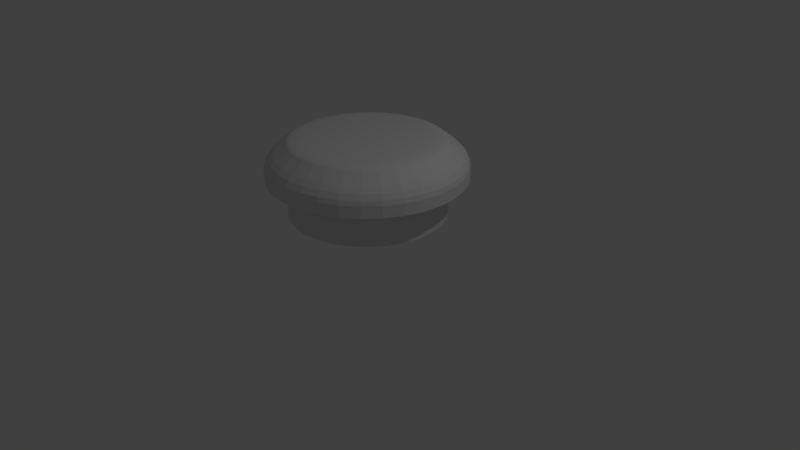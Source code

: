 # Source: bugbuttonswitch.blend  (saved by Blender 2.79.0; exported with 4.5.12 LTS)
import bpy
from mathutils import Matrix  # noqa: F401  (used for matrix-valued properties, if any)

bpy.ops.wm.read_factory_settings(use_empty=True)
scene = bpy.context.scene
scene.name = 'Scene'

# ---- collections
col_collection_1 = bpy.data.collections.new('Collection 1'); scene.collection.children.link(col_collection_1)

# ---- world
world_world = bpy.data.worlds.new('World'); scene.world = world_world
world_world.color = (0.05088, 0.05088, 0.05088)
world_world.use_sun_shadow = False
world_world.sun_shadow_jitter_overblur = 0.0
world_world.cycles.sampling_method = 'MANUAL'

# ---- cameras
cam_camera = bpy.data.cameras.new('Camera')
cam_camera.clip_end = 100.0
cam_camera.lens = 35.0
cam_camera.sensor_width = 32.0
cam_camera.sensor_height = 18.0
cam_camera.ortho_scale = 7.314
cam_camera.dof.focus_distance = 0.0
cam_camera.dof.aperture_fstop = 128.0

# ---- lights
light_lamp = bpy.data.lights.new('Lamp', 'POINT')
light_lamp.transmission_factor = 0.0
light_lamp.cutoff_distance = 30.0
light_lamp.energy = 100.0
light_lamp.shadow_buffer_clip_start = 1.001
light_lamp.shadow_soft_size = 0.1
light_lamp.shadow_maximum_resolution = 0.006
light_lamp.use_absolute_resolution = True

# ---- meshes
me_cylinder = bpy.data.meshes.new('Cylinder')
me_cylinder.from_pydata([(0.0, 1.0, -1.0), (0.0, 1.0, 1.0), (0.1951, 0.9808, -1.0), (0.1951, 0.9808, 1.0), (0.3827, 0.9239, -1.0), (0.3827, 0.9239, 1.0), (0.5556, 0.8315, -1.0), (0.5556, 0.8315, 1.0), (0.7071, 0.7071, -1.0), (0.7071, 0.7071, 1.0), (0.8315, 0.5556, -1.0), (0.8315, 0.5556, 1.0), (0.9239, 0.3827, -1.0), (0.9239, 0.3827, 1.0), (0.9808, 0.1951, -1.0), (0.9808, 0.1951, 1.0), (1.0, 7.55e-08, -1.0), (1.0, 7.55e-08, 1.0), (0.9808, -0.1951, -1.0), (0.9808, -0.1951, 1.0), (0.9239, -0.3827, -1.0), (0.9239, -0.3827, 1.0), (0.8315, -0.5556, -1.0), (0.8315, -0.5556, 1.0), (0.7071, -0.7071, -1.0), (0.7071, -0.7071, 1.0), (0.5556, -0.8315, -1.0), (0.5556, -0.8315, 1.0), (0.3827, -0.9239, -1.0), (0.3827, -0.9239, 1.0), (0.1951, -0.9808, -1.0), (0.1951, -0.9808, 1.0), (-3.258e-07, -1.0, -1.0), (-3.258e-07, -1.0, 1.0), (-0.1951, -0.9808, -1.0), (-0.1951, -0.9808, 1.0), (-0.3827, -0.9239, -1.0), (-0.3827, -0.9239, 1.0), (-0.5556, -0.8315, -1.0), (-0.5556, -0.8315, 1.0), (-0.7071, -0.7071, -1.0), (-0.7071, -0.7071, 1.0), (-0.8315, -0.5556, -1.0), (-0.8315, -0.5556, 1.0), (-0.9239, -0.3827, -1.0), (-0.9239, -0.3827, 1.0), (-0.9808, -0.1951, -1.0), (-0.9808, -0.1951, 1.0), (-1.0, 9.656e-07, -1.0), (-1.0, 9.656e-07, 1.0), (-0.9808, 0.1951, -1.0), (-0.9808, 0.1951, 1.0), (-0.9239, 0.3827, -1.0), (-0.9239, 0.3827, 1.0), (-0.8315, 0.5556, -1.0), (-0.8315, 0.5556, 1.0), (-0.7071, 0.7071, -1.0), (-0.7071, 0.7071, 1.0), (-0.5556, 0.8315, -1.0), (-0.5556, 0.8315, 1.0), (-0.3827, 0.9239, -1.0), (-0.3827, 0.9239, 1.0), (-0.1951, 0.9808, -1.0), (-0.1951, 0.9808, 1.0), (-3.075e-08, 1.259, 1.0), (0.2456, 1.235, 1.0), (0.4818, 1.163, 1.0), (0.6995, 1.047, 1.0), (0.8902, 0.8902, 1.0), (1.047, 0.6995, 1.0), (1.163, 0.4818, 1.0), (1.235, 0.2456, 1.0), (1.259, 2.124e-08, 1.0), (1.235, -0.2456, 1.0), (1.163, -0.4818, 1.0), (1.047, -0.6995, 1.0), (0.8902, -0.8902, 1.0), (0.6995, -1.047, 1.0), (0.4818, -1.163, 1.0), (0.2456, -1.235, 1.0), (-4.41e-07, -1.259, 1.0), (-0.2456, -1.235, 1.0), (-0.4818, -1.163, 1.0), (-0.6995, -1.047, 1.0), (-0.8902, -0.8902, 1.0), (-1.047, -0.6995, 1.0), (-1.163, -0.4818, 1.0), (-1.235, -0.2456, 1.0), (-1.259, 1.142e-06, 1.0), (-1.235, 0.2456, 1.0), (-1.163, 0.4818, 1.0), (-1.047, 0.6995, 1.0), (-0.8902, 0.8902, 1.0), (-0.6995, 1.047, 1.0), (-0.4818, 1.163, 1.0), (-0.2456, 1.235, 1.0), (-3.776e-10, 0.9806, 2.891), (-1.062e-07, 0.811, 3.015), (-4.482e-09, 0.9622, 2.929), (-1.892e-08, 0.9328, 2.964), (-4.232e-08, 0.8952, 2.991), (-7.253e-08, 0.8533, 3.009), (0.1582, 0.7955, 3.015), (0.1913, 0.9618, 2.891), (0.1665, 0.8369, 3.009), (0.1747, 0.878, 2.991), (0.182, 0.9148, 2.964), (0.1877, 0.9437, 2.929), (0.3104, 0.7493, 3.015), (0.3753, 0.906, 2.891), (0.3265, 0.7883, 3.009), (0.3426, 0.8271, 2.991), (0.357, 0.8618, 2.964), (0.3682, 0.8889, 2.929), (0.4506, 0.6744, 3.015), (0.5448, 0.8154, 2.891), (0.4741, 0.7095, 3.009), (0.4974, 0.7444, 2.991), (0.5182, 0.7756, 2.964), (0.5346, 0.8, 2.929), (0.5735, 0.5735, 3.015), (0.6934, 0.6934, 2.891), (0.6034, 0.6034, 3.009), (0.633, 0.633, 2.991), (0.6596, 0.6596, 2.964), (0.6804, 0.6804, 2.929), (0.6744, 0.4506, 3.015), (0.8154, 0.5448, 2.891), (0.7095, 0.4741, 3.009), (0.7444, 0.4974, 2.991), (0.7756, 0.5182, 2.964), (0.8, 0.5346, 2.929), (0.7493, 0.3104, 3.015), (0.906, 0.3753, 2.891), (0.7883, 0.3265, 3.009), (0.8271, 0.3426, 2.991), (0.8618, 0.357, 2.964), (0.8889, 0.3682, 2.929), (0.7955, 0.1582, 3.015), (0.9618, 0.1913, 2.891), (0.8369, 0.1665, 3.009), (0.878, 0.1747, 2.991), (0.9148, 0.182, 2.964), (0.9437, 0.1877, 2.929), (0.811, -6.519e-09, 3.015), (0.9806, 7.091e-08, 2.891), (0.8533, 1.915e-08, 3.009), (0.8952, 4.173e-08, 2.991), (0.9328, 5.885e-08, 2.964), (0.9622, 6.88e-08, 2.929), (0.7955, -0.1582, 3.015), (0.9618, -0.1913, 2.891), (0.8369, -0.1665, 3.009), (0.878, -0.1747, 2.991), (0.9148, -0.182, 2.964), (0.9437, -0.1877, 2.929), (0.7493, -0.3104, 3.015), (0.906, -0.3753, 2.891), (0.7883, -0.3265, 3.009), (0.8271, -0.3426, 2.991), (0.8618, -0.357, 2.964), (0.8889, -0.3682, 2.929), (0.6744, -0.4506, 3.015), (0.8154, -0.5448, 2.891), (0.7095, -0.4741, 3.009), (0.7444, -0.4974, 2.991), (0.7756, -0.5182, 2.964), (0.8, -0.5346, 2.929), (0.5735, -0.5735, 3.015), (0.6934, -0.6934, 2.891), (0.6034, -0.6034, 3.009), (0.633, -0.633, 2.991), (0.6596, -0.6596, 2.964), (0.6804, -0.6804, 2.929), (0.4506, -0.6744, 3.015), (0.5448, -0.8154, 2.891), (0.4741, -0.7095, 3.009), (0.4974, -0.7444, 2.991), (0.5182, -0.7756, 2.964), (0.5346, -0.8, 2.929), (0.3104, -0.7493, 3.015), (0.3753, -0.906, 2.891), (0.3265, -0.7883, 3.009), (0.3426, -0.8271, 2.991), (0.357, -0.8618, 2.964), (0.3682, -0.8889, 2.929), (0.1582, -0.7955, 3.015), (0.1913, -0.9618, 2.891), (0.1665, -0.8369, 3.009), (0.1747, -0.878, 2.991), (0.182, -0.9148, 2.964), (0.1877, -0.9437, 2.929), (-2.198e-07, -0.811, 3.015), (-3.199e-07, -0.9806, 2.891), (-2.463e-07, -0.8533, 3.009), (-2.719e-07, -0.8952, 2.991), (-2.941e-07, -0.9328, 2.964), (-3.106e-07, -0.9622, 2.929), (-0.1582, -0.7955, 3.015), (-0.1913, -0.9618, 2.891), (-0.1665, -0.8369, 3.009), (-0.1747, -0.878, 2.991), (-0.182, -0.9148, 2.964), (-0.1877, -0.9437, 2.929), (-0.3104, -0.7493, 3.015), (-0.3753, -0.906, 2.891), (-0.3265, -0.7883, 3.009), (-0.3426, -0.8271, 2.991), (-0.357, -0.8618, 2.964), (-0.3682, -0.8889, 2.929), (-0.4506, -0.6744, 3.015), (-0.5448, -0.8154, 2.891), (-0.4741, -0.7095, 3.009), (-0.4974, -0.7444, 2.991), (-0.5182, -0.7756, 2.964), (-0.5346, -0.8, 2.929), (-0.5735, -0.5735, 3.015), (-0.6934, -0.6934, 2.891), (-0.6034, -0.6034, 3.009), (-0.633, -0.633, 2.991), (-0.6596, -0.6596, 2.964), (-0.6804, -0.6804, 2.929), (-0.6744, -0.4506, 3.015), (-0.8154, -0.5448, 2.891), (-0.7095, -0.4741, 3.009), (-0.7444, -0.4974, 2.991), (-0.7756, -0.5182, 2.964), (-0.8, -0.5346, 2.929), (-0.7493, -0.3104, 3.015), (-0.906, -0.3753, 2.891), (-0.7883, -0.3265, 3.009), (-0.8271, -0.3426, 2.991), (-0.8618, -0.357, 2.964), (-0.8889, -0.3682, 2.929), (-0.7955, -0.1582, 3.015), (-0.9618, -0.1913, 2.891), (-0.8369, -0.1665, 3.009), (-0.878, -0.1747, 2.991), (-0.9148, -0.182, 2.964), (-0.9437, -0.1877, 2.929), (-0.811, 7.479e-07, 3.015), (-0.9806, 9.438e-07, 2.891), (-0.8533, 8.013e-07, 3.009), (-0.8952, 8.52e-07, 2.991), (-0.9328, 8.953e-07, 2.964), (-0.9622, 9.271e-07, 2.929), (-0.7955, 0.1582, 3.015), (-0.9618, 0.1913, 2.891), (-0.8369, 0.1665, 3.009), (-0.878, 0.1747, 2.991), (-0.9148, 0.182, 2.964), (-0.9437, 0.1877, 2.929), (-0.7493, 0.3104, 3.015), (-0.906, 0.3753, 2.891), (-0.7883, 0.3265, 3.009), (-0.8271, 0.3426, 2.991), (-0.8618, 0.357, 2.964), (-0.8889, 0.3682, 2.929), (-0.6744, 0.4506, 3.015), (-0.8154, 0.5448, 2.891), (-0.7095, 0.4741, 3.009), (-0.7444, 0.4974, 2.991), (-0.7756, 0.5182, 2.964), (-0.8, 0.5346, 2.929), (-0.5735, 0.5735, 3.015), (-0.6934, 0.6934, 2.891), (-0.6034, 0.6034, 3.009), (-0.633, 0.633, 2.991), (-0.6596, 0.6596, 2.964), (-0.6804, 0.6804, 2.929), (-0.4506, 0.6744, 3.015), (-0.5448, 0.8154, 2.891), (-0.4741, 0.7095, 3.009), (-0.4974, 0.7444, 2.991), (-0.5182, 0.7756, 2.964), (-0.5346, 0.8, 2.929), (-0.3104, 0.7493, 3.015), (-0.3753, 0.906, 2.891), (-0.3265, 0.7883, 3.009), (-0.3426, 0.8271, 2.991), (-0.357, 0.8618, 2.964), (-0.3682, 0.889, 2.929), (-0.1582, 0.7955, 3.015), (-0.1913, 0.9618, 2.891), (-0.1665, 0.8369, 3.009), (-0.1747, 0.878, 2.991), (-0.182, 0.9148, 2.964), (-0.1877, 0.9437, 2.929), (-3.075e-08, 1.259, 1.625), (-1.828e-08, 1.145, 2.369), (-2.91e-08, 1.244, 1.864), (-2.456e-08, 1.202, 2.137), (0.2233, 1.123, 2.369), (0.2456, 1.235, 1.625), (0.2345, 1.179, 2.137), (0.2426, 1.22, 1.864), (0.4381, 1.058, 2.369), (0.4818, 1.163, 1.625), (0.4599, 1.11, 2.137), (0.4759, 1.149, 1.864), (0.636, 0.9518, 2.369), (0.6995, 1.047, 1.625), (0.6677, 0.9993, 2.137), (0.6909, 1.034, 1.864), (0.8094, 0.8094, 2.369), (0.8902, 0.8902, 1.625), (0.8498, 0.8498, 2.137), (0.8794, 0.8794, 1.864), (0.9518, 0.636, 2.369), (1.047, 0.6995, 1.625), (0.9993, 0.6677, 2.137), (1.034, 0.6909, 1.864), (1.058, 0.4381, 2.369), (1.163, 0.4818, 1.625), (1.11, 0.4599, 2.137), (1.149, 0.4759, 1.864), (1.123, 0.2233, 2.369), (1.235, 0.2456, 1.625), (1.179, 0.2345, 2.137), (1.22, 0.2426, 1.864), (1.145, 4.164e-08, 2.369), (1.259, 2.124e-08, 1.625), (1.202, 3.143e-08, 2.137), (1.244, 2.398e-08, 1.864), (1.123, -0.2233, 2.369), (1.235, -0.2456, 1.625), (1.179, -0.2345, 2.137), (1.22, -0.2426, 1.864), (1.058, -0.4381, 2.369), (1.163, -0.4818, 1.625), (1.11, -0.4599, 2.137), (1.149, -0.4759, 1.864), (0.9518, -0.636, 2.369), (1.047, -0.6995, 1.625), (0.9993, -0.6677, 2.137), (1.034, -0.6909, 1.864), (0.8094, -0.8094, 2.369), (0.8902, -0.8902, 1.625), (0.8498, -0.8498, 2.137), (0.8794, -0.8794, 1.864), (0.636, -0.9518, 2.369), (0.6995, -1.047, 1.625), (0.6677, -0.9993, 2.137), (0.6909, -1.034, 1.864), (0.4381, -1.058, 2.369), (0.4818, -1.163, 1.625), (0.4599, -1.11, 2.137), (0.4759, -1.149, 1.864), (0.2233, -1.123, 2.369), (0.2456, -1.235, 1.625), (0.2345, -1.179, 2.137), (0.2426, -1.22, 1.864), (-3.913e-07, -1.145, 2.369), (-4.41e-07, -1.259, 1.625), (-4.161e-07, -1.202, 2.137), (-4.343e-07, -1.244, 1.864), (-0.2233, -1.123, 2.369), (-0.2456, -1.235, 1.625), (-0.2345, -1.179, 2.137), (-0.2426, -1.22, 1.864), (-0.4381, -1.058, 2.369), (-0.4818, -1.163, 1.625), (-0.4599, -1.11, 2.137), (-0.4759, -1.149, 1.864), (-0.636, -0.9518, 2.369), (-0.6995, -1.047, 1.625), (-0.6677, -0.9993, 2.137), (-0.6909, -1.034, 1.864), (-0.8094, -0.8094, 2.369), (-0.8902, -0.8902, 1.625), (-0.8498, -0.8498, 2.137), (-0.8794, -0.8794, 1.864), (-0.9518, -0.636, 2.369), (-1.047, -0.6995, 1.625), (-0.9993, -0.6677, 2.137), (-1.034, -0.6909, 1.864), (-1.058, -0.4381, 2.369), (-1.163, -0.4818, 1.625), (-1.11, -0.4599, 2.137), (-1.149, -0.4759, 1.864), (-1.123, -0.2233, 2.369), (-1.235, -0.2456, 1.625), (-1.179, -0.2345, 2.137), (-1.22, -0.2426, 1.864), (-1.145, 1.061e-06, 2.369), (-1.259, 1.142e-06, 1.625), (-1.202, 1.101e-06, 2.137), (-1.244, 1.131e-06, 1.864), (-1.123, 0.2233, 2.369), (-1.235, 0.2456, 1.625), (-1.179, 0.2345, 2.137), (-1.22, 0.2426, 1.864), (-1.058, 0.4381, 2.369), (-1.163, 0.4818, 1.625), (-1.11, 0.4599, 2.137), (-1.149, 0.4759, 1.864), (-0.9518, 0.636, 2.369), (-1.047, 0.6995, 1.625), (-0.9993, 0.6677, 2.137), (-1.034, 0.6909, 1.864), (-0.8094, 0.8094, 2.369), (-0.8902, 0.8902, 1.625), (-0.8498, 0.8498, 2.137), (-0.8794, 0.8794, 1.864), (-0.636, 0.9518, 2.369), (-0.6995, 1.047, 1.625), (-0.6677, 0.9993, 2.137), (-0.6909, 1.034, 1.864), (-0.4381, 1.058, 2.369), (-0.4818, 1.163, 1.625), (-0.4599, 1.11, 2.137), (-0.4759, 1.149, 1.864), (-0.2233, 1.123, 2.369), (-0.2456, 1.235, 1.625), (-0.2345, 1.179, 2.137), (-0.2426, 1.22, 1.864)], [], [(0, 1, 3, 2), (2, 3, 5, 4), (4, 5, 7, 6), (6, 7, 9, 8), (8, 9, 11, 10), (10, 11, 13, 12), (12, 13, 15, 14), (14, 15, 17, 16), (16, 17, 19, 18), (18, 19, 21, 20), (20, 21, 23, 22), (22, 23, 25, 24), (24, 25, 27, 26), (26, 27, 29, 28), (28, 29, 31, 30), (30, 31, 33, 32), (32, 33, 35, 34), (34, 35, 37, 36), (36, 37, 39, 38), (38, 39, 41, 40), (40, 41, 43, 42), (42, 43, 45, 44), (44, 45, 47, 46), (46, 47, 49, 48), (48, 49, 51, 50), (50, 51, 53, 52), (52, 53, 55, 54), (54, 55, 57, 56), (56, 57, 59, 58), (58, 59, 61, 60), (19, 17, 72, 73), (60, 61, 63, 62), (62, 63, 1, 0), (0, 2, 4, 6, 8, 10, 12, 14, 16, 18, 20, 22, 24, 26, 28, 30, 32, 34, 36, 38, 40, 42, 44, 46, 48, 50, 52, 54, 56, 58, 60, 62), (37, 35, 81, 82), (55, 53, 90, 91), (11, 9, 68, 69), (29, 27, 77, 78), (47, 45, 86, 87), (3, 1, 64, 65), (1, 63, 95, 64), (21, 19, 73, 74), (39, 37, 82, 83), (57, 55, 91, 92), (13, 11, 69, 70), (31, 29, 78, 79), (49, 47, 87, 88), (5, 3, 65, 66), (23, 21, 74, 75), (41, 39, 83, 84), (59, 57, 92, 93), (15, 13, 70, 71), (33, 31, 79, 80), (51, 49, 88, 89), (7, 5, 66, 67), (25, 23, 75, 76), (43, 41, 84, 85), (61, 59, 93, 94), (17, 15, 71, 72), (35, 33, 80, 81), (53, 51, 89, 90), (9, 7, 67, 68), (27, 25, 76, 77), (45, 43, 85, 86), (63, 61, 94, 95), (388, 384, 241, 247), (336, 332, 163, 169), (392, 388, 247, 253), (340, 336, 169, 175), (396, 392, 253, 259), (344, 340, 175, 181), (400, 396, 259, 265), (348, 344, 181, 187), (289, 412, 283, 96), (404, 400, 265, 271), (352, 348, 187, 193), (300, 296, 109, 115), (408, 404, 271, 277), (356, 352, 193, 199), (304, 300, 115, 121), (412, 408, 277, 283), (360, 356, 199, 205), (308, 304, 121, 127), (364, 360, 205, 211), (312, 308, 127, 133), (296, 292, 103, 109), (368, 364, 211, 217), (316, 312, 133, 139), (372, 368, 217, 223), (320, 316, 139, 145), (376, 372, 223, 229), (324, 320, 145, 151), (380, 376, 229, 235), (328, 324, 151, 157), (384, 380, 235, 241), (332, 328, 157, 163), (92, 91, 397, 401), (79, 78, 345, 349), (66, 65, 293, 297), (93, 92, 401, 405), (80, 79, 349, 353), (67, 66, 297, 301), (94, 93, 405, 409), (81, 80, 353, 357), (68, 67, 301, 305), (95, 94, 409, 413), (82, 81, 357, 361), (69, 68, 305, 309), (83, 82, 361, 365), (70, 69, 309, 313), (65, 64, 288, 293), (84, 83, 365, 369), (71, 70, 313, 317), (85, 84, 369, 373), (72, 71, 317, 321), (86, 85, 373, 377), (73, 72, 321, 325), (87, 86, 377, 381), (74, 73, 325, 329), (88, 87, 381, 385), (75, 74, 329, 333), (89, 88, 385, 389), (76, 75, 333, 337), (90, 89, 389, 393), (77, 76, 337, 341), (91, 90, 393, 397), (78, 77, 341, 345), (64, 95, 413, 288), (103, 96, 98, 107), (107, 98, 99, 106), (106, 99, 100, 105), (105, 100, 101, 104), (104, 101, 97, 102), (109, 103, 107, 113), (113, 107, 106, 112), (112, 106, 105, 111), (111, 105, 104, 110), (110, 104, 102, 108), (115, 109, 113, 119), (119, 113, 112, 118), (118, 112, 111, 117), (117, 111, 110, 116), (116, 110, 108, 114), (121, 115, 119, 125), (125, 119, 118, 124), (124, 118, 117, 123), (123, 117, 116, 122), (122, 116, 114, 120), (127, 121, 125, 131), (131, 125, 124, 130), (130, 124, 123, 129), (129, 123, 122, 128), (128, 122, 120, 126), (133, 127, 131, 137), (137, 131, 130, 136), (136, 130, 129, 135), (135, 129, 128, 134), (134, 128, 126, 132), (139, 133, 137, 143), (143, 137, 136, 142), (142, 136, 135, 141), (141, 135, 134, 140), (140, 134, 132, 138), (145, 139, 143, 149), (149, 143, 142, 148), (148, 142, 141, 147), (147, 141, 140, 146), (146, 140, 138, 144), (151, 145, 149, 155), (155, 149, 148, 154), (154, 148, 147, 153), (153, 147, 146, 152), (152, 146, 144, 150), (157, 151, 155, 161), (161, 155, 154, 160), (160, 154, 153, 159), (159, 153, 152, 158), (158, 152, 150, 156), (163, 157, 161, 167), (167, 161, 160, 166), (166, 160, 159, 165), (165, 159, 158, 164), (164, 158, 156, 162), (169, 163, 167, 173), (173, 167, 166, 172), (172, 166, 165, 171), (171, 165, 164, 170), (170, 164, 162, 168), (175, 169, 173, 179), (179, 173, 172, 178), (178, 172, 171, 177), (177, 171, 170, 176), (176, 170, 168, 174), (181, 175, 179, 185), (185, 179, 178, 184), (184, 178, 177, 183), (183, 177, 176, 182), (182, 176, 174, 180), (187, 181, 185, 191), (191, 185, 184, 190), (190, 184, 183, 189), (189, 183, 182, 188), (188, 182, 180, 186), (193, 187, 191, 197), (197, 191, 190, 196), (196, 190, 189, 195), (195, 189, 188, 194), (194, 188, 186, 192), (199, 193, 197, 203), (203, 197, 196, 202), (202, 196, 195, 201), (201, 195, 194, 200), (200, 194, 192, 198), (205, 199, 203, 209), (209, 203, 202, 208), (208, 202, 201, 207), (207, 201, 200, 206), (206, 200, 198, 204), (211, 205, 209, 215), (215, 209, 208, 214), (214, 208, 207, 213), (213, 207, 206, 212), (212, 206, 204, 210), (217, 211, 215, 221), (221, 215, 214, 220), (220, 214, 213, 219), (219, 213, 212, 218), (218, 212, 210, 216), (223, 217, 221, 227), (227, 221, 220, 226), (226, 220, 219, 225), (225, 219, 218, 224), (224, 218, 216, 222), (229, 223, 227, 233), (233, 227, 226, 232), (232, 226, 225, 231), (231, 225, 224, 230), (230, 224, 222, 228), (235, 229, 233, 239), (239, 233, 232, 238), (238, 232, 231, 237), (237, 231, 230, 236), (236, 230, 228, 234), (241, 235, 239, 245), (245, 239, 238, 244), (244, 238, 237, 243), (243, 237, 236, 242), (242, 236, 234, 240), (247, 241, 245, 251), (251, 245, 244, 250), (250, 244, 243, 249), (249, 243, 242, 248), (248, 242, 240, 246), (253, 247, 251, 257), (257, 251, 250, 256), (256, 250, 249, 255), (255, 249, 248, 254), (254, 248, 246, 252), (259, 253, 257, 263), (263, 257, 256, 262), (262, 256, 255, 261), (261, 255, 254, 260), (260, 254, 252, 258), (265, 259, 263, 269), (269, 263, 262, 268), (268, 262, 261, 267), (267, 261, 260, 266), (266, 260, 258, 264), (271, 265, 269, 275), (275, 269, 268, 274), (274, 268, 267, 273), (273, 267, 266, 272), (272, 266, 264, 270), (277, 271, 275, 281), (281, 275, 274, 280), (280, 274, 273, 279), (279, 273, 272, 278), (278, 272, 270, 276), (283, 277, 281, 287), (287, 281, 280, 286), (286, 280, 279, 285), (285, 279, 278, 284), (284, 278, 276, 282), (96, 283, 287, 98), (98, 287, 286, 99), (99, 286, 285, 100), (100, 285, 284, 101), (101, 284, 282, 97), (102, 97, 282, 276, 270, 264, 258, 252, 246, 240, 234, 228, 222, 216, 210, 204, 198, 192, 186, 180, 174, 168, 162, 156, 150, 144, 138, 132, 126, 120, 114, 108), (293, 288, 290, 295), (295, 290, 291, 294), (294, 291, 289, 292), (297, 293, 295, 299), (299, 295, 294, 298), (298, 294, 292, 296), (301, 297, 299, 303), (303, 299, 298, 302), (302, 298, 296, 300), (305, 301, 303, 307), (307, 303, 302, 306), (306, 302, 300, 304), (309, 305, 307, 311), (311, 307, 306, 310), (310, 306, 304, 308), (313, 309, 311, 315), (315, 311, 310, 314), (314, 310, 308, 312), (317, 313, 315, 319), (319, 315, 314, 318), (318, 314, 312, 316), (321, 317, 319, 323), (323, 319, 318, 322), (322, 318, 316, 320), (325, 321, 323, 327), (327, 323, 322, 326), (326, 322, 320, 324), (329, 325, 327, 331), (331, 327, 326, 330), (330, 326, 324, 328), (333, 329, 331, 335), (335, 331, 330, 334), (334, 330, 328, 332), (337, 333, 335, 339), (339, 335, 334, 338), (338, 334, 332, 336), (341, 337, 339, 343), (343, 339, 338, 342), (342, 338, 336, 340), (345, 341, 343, 347), (347, 343, 342, 346), (346, 342, 340, 344), (349, 345, 347, 351), (351, 347, 346, 350), (350, 346, 344, 348), (353, 349, 351, 355), (355, 351, 350, 354), (354, 350, 348, 352), (357, 353, 355, 359), (359, 355, 354, 358), (358, 354, 352, 356), (361, 357, 359, 363), (363, 359, 358, 362), (362, 358, 356, 360), (365, 361, 363, 367), (367, 363, 362, 366), (366, 362, 360, 364), (369, 365, 367, 371), (371, 367, 366, 370), (370, 366, 364, 368), (373, 369, 371, 375), (375, 371, 370, 374), (374, 370, 368, 372), (377, 373, 375, 379), (379, 375, 374, 378), (378, 374, 372, 376), (381, 377, 379, 383), (383, 379, 378, 382), (382, 378, 376, 380), (385, 381, 383, 387), (387, 383, 382, 386), (386, 382, 380, 384), (389, 385, 387, 391), (391, 387, 386, 390), (390, 386, 384, 388), (393, 389, 391, 395), (395, 391, 390, 394), (394, 390, 388, 392), (397, 393, 395, 399), (399, 395, 394, 398), (398, 394, 392, 396), (401, 397, 399, 403), (403, 399, 398, 402), (402, 398, 396, 400), (405, 401, 403, 407), (407, 403, 402, 406), (406, 402, 400, 404), (409, 405, 407, 411), (411, 407, 406, 410), (410, 406, 404, 408), (413, 409, 411, 415), (415, 411, 410, 414), (414, 410, 408, 412), (288, 413, 415, 290), (290, 415, 414, 291), (291, 414, 412, 289), (292, 289, 96, 103)])
_uv = me_cylinder.uv_layers.new(name='UVMap')
_uv.uv.foreach_set('vector', [0.1168, 1.0, 0.1168, 0.6976, 0.1426, 0.6967, 0.1426, 0.9991, 0.1426, 0.9991, 0.1426, 0.6967, 0.1669, 0.6948, 0.1669, 0.9972, 0.1669, 0.9972, 0.1669, 0.6948, 0.1887, 0.6921, 0.1887, 0.9945, 0.1887, 0.9945, 0.1887, 0.6921, 0.2073, 0.6887, 0.2073, 0.9911, 1.0, 0.005454, 1.0, 0.3079, 0.9781, 0.3052, 0.9781, 0.00278, 0.9781, 0.00278, 0.9781, 0.3052, 0.9539, 0.3033, 0.9539, 0.0009387, 0.9539, 0.0009387, 0.9539, 0.3033, 0.9281, 0.3024, 0.9281, 1.826e-08, 0.9281, 1.826e-08, 0.9281, 0.3024, 0.9018, 0.3024, 0.9018, 0.0, 0.9018, 0.0, 0.9018, 0.3024, 0.876, 0.3033, 0.876, 0.0009388, 0.876, 0.0009388, 0.876, 0.3033, 0.8517, 0.3052, 0.8517, 0.00278, 0.8517, 0.00278, 0.8517, 0.3052, 0.8299, 0.3079, 0.8299, 0.005454, 0.8299, 0.005454, 0.8299, 0.3079, 0.8113, 0.3113, 0.8113, 0.008856, 0.9951, 0.6255, 0.9951, 0.9279, 0.9732, 0.9252, 0.9732, 0.6228, 0.9732, 0.6228, 0.9732, 0.9252, 0.9489, 0.9234, 0.9489, 0.621, 0.9489, 0.621, 0.9489, 0.9234, 0.9232, 0.9224, 0.9232, 0.62, 0.9232, 0.62, 0.9232, 0.9224, 0.8969, 0.9224, 0.8969, 0.62, 0.8969, 0.62, 0.8969, 0.9224, 0.8711, 0.9234, 0.8711, 0.621, 0.8711, 0.621, 0.8711, 0.9234, 0.8468, 0.9252, 0.8468, 0.6228, 0.8468, 0.6228, 0.8468, 0.9252, 0.8249, 0.9279, 0.8249, 0.6255, 0.8249, 0.6255, 0.8249, 0.9279, 0.8063, 0.9313, 0.8063, 0.6289, 0.7438, 0.3155, 0.7438, 0.6179, 0.7219, 0.6152, 0.7219, 0.3128, 0.7219, 0.3128, 0.7219, 0.6152, 0.6977, 0.6134, 0.6977, 0.311, 0.6977, 0.311, 0.6977, 0.6134, 0.6719, 0.6124, 0.6719, 0.31, 0.6719, 0.31, 0.6719, 0.6124, 0.6456, 0.6124, 0.6456, 0.31, 0.6456, 0.31, 0.6456, 0.6124, 0.6198, 0.6134, 0.6198, 0.311, 0.6198, 0.311, 0.6198, 0.6134, 0.5955, 0.6152, 0.5955, 0.3128, 0.5955, 0.3128, 0.5955, 0.6152, 0.5737, 0.6179, 0.5737, 0.3155, 3.197e-08, 0.9911, 0.0, 0.6887, 0.01859, 0.6921, 0.01859, 0.9945, 0.01859, 0.9945, 0.01859, 0.6921, 0.04045, 0.6948, 0.04045, 0.9972, 0.04045, 0.9972, 0.04045, 0.6948, 0.06473, 0.6967, 0.06473, 0.9991, 0.06436, 0.09475, 0.04975, 0.1197, 0.01912, 0.101, 0.03751, 0.06958, 0.06473, 0.9991, 0.06473, 0.6967, 0.09052, 0.6976, 0.09052, 1.0, 0.09052, 1.0, 0.09052, 0.6976, 0.1168, 0.6976, 0.1168, 1.0, 2.398e-08, 0.5213, 0.005129, 0.4918, 0.01519, 0.4641, 0.02979, 0.4391, 0.04838, 0.4179, 0.07024, 0.4012, 0.09453, 0.3897, 0.1203, 0.3839, 0.1466, 0.3839, 0.1724, 0.3897, 0.1967, 0.4012, 0.2185, 0.4179, 0.2371, 0.4391, 0.2517, 0.4641, 0.2618, 0.4918, 0.2669, 0.5213, 0.2669, 0.5513, 0.2618, 0.5808, 0.2517, 0.6085, 0.2371, 0.6335, 0.2185, 0.6547, 0.1967, 0.6714, 0.1724, 0.6829, 0.1466, 0.6887, 0.1203, 0.6887, 0.09453, 0.6829, 0.07024, 0.6714, 0.04838, 0.6547, 0.02979, 0.6335, 0.01519, 0.6085, 0.005129, 0.5808, 0.0, 0.5513, 0.2717, 0.09475, 0.2531, 0.07351, 0.2751, 0.04285, 0.2985, 0.06958, 0.2312, 0.327, 0.2531, 0.3103, 0.2751, 0.341, 0.2476, 0.362, 0.03456, 0.2069, 0.03969, 0.2364, 0.006457, 0.2479, 1.599e-08, 0.2108, 0.1812, 0.03948, 0.1549, 0.03948, 0.1515, 0.0, 0.1846, 0.0, 0.2963, 0.2364, 0.3015, 0.2069, 0.336, 0.2108, 0.3296, 0.2479, 0.08295, 0.3103, 0.1048, 0.327, 0.08843, 0.362, 0.06091, 0.341, 0.1048, 0.327, 0.1291, 0.3385, 0.119, 0.3765, 0.08843, 0.362, 0.08295, 0.07351, 0.06436, 0.09475, 0.03751, 0.06958, 0.06091, 0.04285, 0.2863, 0.1197, 0.2717, 0.09475, 0.2985, 0.06958, 0.3169, 0.101, 0.2069, 0.3385, 0.2312, 0.327, 0.2476, 0.362, 0.217, 0.3765, 0.03456, 0.1769, 0.03456, 0.2069, 1.599e-08, 0.2108, 0.0, 0.173, 0.2069, 0.04534, 0.1812, 0.03948, 0.1846, 0.0, 0.217, 0.007376, 0.2863, 0.2641, 0.2963, 0.2364, 0.3296, 0.2479, 0.3169, 0.2828, 0.06436, 0.2891, 0.08295, 0.3103, 0.06091, 0.341, 0.03751, 0.3143, 0.1048, 0.05683, 0.08295, 0.07351, 0.06091, 0.04285, 0.08843, 0.02184, 0.2963, 0.1475, 0.2863, 0.1197, 0.3169, 0.101, 0.3296, 0.1359, 0.1812, 0.3444, 0.2069, 0.3385, 0.217, 0.3765, 0.1846, 0.3839, 0.03969, 0.1475, 0.03456, 0.1769, 0.0, 0.173, 0.006457, 0.1359, 0.2312, 0.05683, 0.2069, 0.04534, 0.217, 0.007376, 0.2476, 0.02184, 0.2717, 0.2891, 0.2863, 0.2641, 0.3169, 0.2828, 0.2985, 0.3143, 0.04975, 0.2641, 0.06436, 0.2891, 0.03751, 0.3143, 0.01912, 0.2828, 0.1291, 0.04534, 0.1048, 0.05683, 0.08843, 0.02184, 0.119, 0.007376, 0.3015, 0.1769, 0.2963, 0.1475, 0.3296, 0.1359, 0.336, 0.173, 0.1549, 0.3444, 0.1812, 0.3444, 0.1846, 0.3839, 0.1515, 0.3839, 0.04975, 0.1197, 0.03969, 0.1475, 0.006457, 0.1359, 0.01912, 0.101, 0.2531, 0.07351, 0.2312, 0.05683, 0.2476, 0.02184, 0.2751, 0.04285, 0.2531, 0.3103, 0.2717, 0.2891, 0.2985, 0.3143, 0.2751, 0.341, 0.03969, 0.2364, 0.04975, 0.2641, 0.01912, 0.2828, 0.006457, 0.2479, 0.1549, 0.03948, 0.1291, 0.04534, 0.119, 0.007376, 0.1515, 0.0, 0.3015, 0.2069, 0.3015, 0.1769, 0.336, 0.173, 0.336, 0.2108, 0.1291, 0.3385, 0.1549, 0.3444, 0.1515, 0.3839, 0.119, 0.3765, 0.3986, 0.5209, 0.4281, 0.5199, 0.4303, 0.6027, 0.405, 0.6037, 0.6061, 0.713, 0.585, 0.7081, 0.6049, 0.6276, 0.623, 0.6318, 0.3708, 0.523, 0.3986, 0.5209, 0.405, 0.6037, 0.3812, 0.6055, 0.631, 0.7173, 0.6061, 0.713, 0.623, 0.6318, 0.6443, 0.6354, 0.3458, 0.5261, 0.3708, 0.523, 0.3812, 0.6055, 0.3597, 0.6081, 0.6587, 0.7207, 0.631, 0.7173, 0.6443, 0.6354, 0.6681, 0.6383, 0.3692, 0.09392, 0.3479, 0.09002, 0.3649, 0.008595, 0.3831, 0.01193, 0.6882, 0.7231, 0.6587, 0.7207, 0.6681, 0.6383, 0.6933, 0.6404, 0.4816, 0.1002, 0.4515, 0.1002, 0.4537, 0.01728, 0.4794, 0.01728, 0.3942, 0.09698, 0.3692, 0.09392, 0.3831, 0.01193, 0.4046, 0.01455, 0.7182, 0.7245, 0.6882, 0.7231, 0.6933, 0.6404, 0.719, 0.6416, 0.5639, 0.09392, 0.5389, 0.09698, 0.5285, 0.01455, 0.55, 0.01193, 0.422, 0.09909, 0.3942, 0.09698, 0.4046, 0.01455, 0.4284, 0.01636, 0.7478, 0.7248, 0.7182, 0.7245, 0.719, 0.6416, 0.7443, 0.6418, 0.5852, 0.09002, 0.5639, 0.09392, 0.55, 0.01193, 0.5682, 0.008595, 0.4515, 0.1002, 0.422, 0.09909, 0.4284, 0.01636, 0.4537, 0.01728, 0.7756, 0.724, 0.7478, 0.7248, 0.7443, 0.6418, 0.7682, 0.6412, 0.7765, 0.213, 0.8015, 0.2161, 0.7876, 0.2981, 0.7662, 0.2955, 0.8007, 0.7221, 0.7756, 0.724, 0.7682, 0.6412, 0.7897, 0.6395, 0.7487, 0.2109, 0.7765, 0.213, 0.7662, 0.2955, 0.7423, 0.2937, 0.5389, 0.09698, 0.5111, 0.09909, 0.5047, 0.01636, 0.5285, 0.01455, 0.5405, 0.5261, 0.5618, 0.53, 0.5448, 0.6114, 0.5266, 0.6081, 0.7192, 0.2099, 0.7487, 0.2109, 0.7423, 0.2937, 0.717, 0.2927, 0.5155, 0.523, 0.5405, 0.5261, 0.5266, 0.6081, 0.5051, 0.6055, 0.6891, 0.2099, 0.7192, 0.2099, 0.717, 0.2927, 0.6913, 0.2927, 0.4877, 0.5209, 0.5155, 0.523, 0.5051, 0.6055, 0.4813, 0.6037, 0.6596, 0.2109, 0.6891, 0.2099, 0.6913, 0.2927, 0.666, 0.2937, 0.4582, 0.5199, 0.4877, 0.5209, 0.4813, 0.6037, 0.456, 0.6027, 0.6318, 0.213, 0.6596, 0.2109, 0.666, 0.2937, 0.6422, 0.2955, 0.4281, 0.5199, 0.4582, 0.5199, 0.456, 0.6027, 0.4303, 0.6027, 0.6068, 0.2161, 0.6318, 0.213, 0.6422, 0.2955, 0.6207, 0.2981, 0.3594, 0.3031, 0.336, 0.2989, 0.336, 0.2043, 0.3594, 0.2086, 0.6792, 0.9327, 0.6468, 0.93, 0.6502, 0.8356, 0.6825, 0.8383, 0.5461, 0.3065, 0.5156, 0.3088, 0.5156, 0.2143, 0.5461, 0.212, 0.387, 0.3065, 0.3594, 0.3031, 0.3594, 0.2086, 0.387, 0.212, 0.7122, 0.9343, 0.6792, 0.9327, 0.6825, 0.8383, 0.7156, 0.8398, 0.5737, 0.3031, 0.5461, 0.3065, 0.5461, 0.212, 0.5737, 0.2086, 0.4175, 0.3088, 0.387, 0.3065, 0.387, 0.212, 0.4175, 0.2143, 0.7447, 0.9346, 0.7122, 0.9343, 0.7156, 0.8398, 0.7481, 0.8401, 0.5971, 0.2989, 0.5737, 0.3031, 0.5737, 0.2086, 0.5971, 0.2043, 0.45, 0.31, 0.4175, 0.3088, 0.4175, 0.2143, 0.45, 0.2155, 0.7754, 0.9337, 0.7447, 0.9346, 0.7481, 0.8401, 0.7787, 0.8392, 0.7837, 0.0035, 0.8113, 0.006866, 0.8113, 0.1014, 0.7837, 0.09803, 0.803, 0.9316, 0.7754, 0.9337, 0.7787, 0.8392, 0.8063, 0.8372, 0.7532, 0.001182, 0.7837, 0.0035, 0.7837, 0.09803, 0.7532, 0.09571, 0.5156, 0.3088, 0.4831, 0.31, 0.4831, 0.2155, 0.5156, 0.2143, 0.5502, 0.3169, 0.5737, 0.3212, 0.5737, 0.4157, 0.5502, 0.4114, 0.7207, 2.739e-08, 0.7532, 0.001182, 0.7532, 0.09571, 0.7207, 0.09453, 0.5227, 0.3135, 0.5502, 0.3169, 0.5502, 0.4114, 0.5227, 0.408, 0.6876, 0.0, 0.7207, 2.739e-08, 0.7207, 0.09453, 0.6876, 0.09453, 0.4922, 0.3112, 0.5227, 0.3135, 0.5227, 0.408, 0.4922, 0.4057, 0.6552, 0.001182, 0.6876, 0.0, 0.6876, 0.09453, 0.6552, 0.09571, 0.4597, 0.31, 0.4922, 0.3112, 0.4922, 0.4057, 0.4597, 0.4045, 0.6246, 0.0035, 0.6552, 0.001182, 0.6552, 0.09571, 0.6246, 0.09803, 0.4266, 0.31, 0.4597, 0.31, 0.4597, 0.4045, 0.4266, 0.4045, 0.5971, 0.006866, 0.6246, 0.0035, 0.6246, 0.09803, 0.5971, 0.1014, 0.3941, 0.3112, 0.4266, 0.31, 0.4266, 0.4045, 0.3941, 0.4057, 0.2714, 0.3867, 0.295, 0.3839, 0.2906, 0.4782, 0.267, 0.4811, 0.3636, 0.3135, 0.3941, 0.3112, 0.3941, 0.4057, 0.3636, 0.408, 0.6163, 0.9263, 0.5889, 0.9216, 0.5923, 0.8272, 0.6197, 0.8318, 0.336, 0.3169, 0.3636, 0.3135, 0.3636, 0.408, 0.336, 0.4114, 0.6468, 0.93, 0.6163, 0.9263, 0.6197, 0.8318, 0.6502, 0.8356, 0.4831, 0.31, 0.45, 0.31, 0.45, 0.2155, 0.4831, 0.2155, 0.5047, 0.01636, 0.4794, 0.01728, 0.4792, 0.01103, 0.504, 0.01013, 0.504, 0.01013, 0.4792, 0.01103, 0.4788, 0.005087, 0.5029, 0.004211, 0.585, 0.7762, 0.5802, 0.8037, 0.5754, 0.802, 0.58, 0.7757, 0.58, 0.7757, 0.5754, 0.802, 0.57, 0.8002, 0.5744, 0.775, 0.5744, 0.775, 0.57, 0.8002, 0.5646, 0.7983, 0.5688, 0.7744, 0.5285, 0.01455, 0.5047, 0.01636, 0.504, 0.01013, 0.5274, 0.008359, 0.5274, 0.008359, 0.504, 0.01013, 0.5029, 0.004211, 0.5255, 0.002494, 0.585, 0.7482, 0.585, 0.7762, 0.58, 0.7757, 0.58, 0.7488, 0.58, 0.7488, 0.58, 0.7757, 0.5744, 0.775, 0.5744, 0.7494, 0.5744, 0.7494, 0.5744, 0.775, 0.5688, 0.7744, 0.5688, 0.75, 0.55, 0.01193, 0.5285, 0.01455, 0.5274, 0.008359, 0.5484, 0.005786, 0.5484, 0.005786, 0.5274, 0.008359, 0.5255, 0.002494, 0.5459, 7.304e-08, 0.5802, 0.7207, 0.585, 0.7482, 0.58, 0.7488, 0.5754, 0.7224, 0.5754, 0.7224, 0.58, 0.7488, 0.5744, 0.7494, 0.57, 0.7243, 0.57, 0.7243, 0.5744, 0.7494, 0.5688, 0.75, 0.5646, 0.7262, 0.5682, 0.008595, 0.55, 0.01193, 0.5484, 0.005786, 0.5663, 0.002512, 0.5743, 0.6927, 0.584, 0.7194, 0.5802, 0.7207, 0.5708, 0.6949, 0.5708, 0.6949, 0.5802, 0.7207, 0.5754, 0.7224, 0.5664, 0.6976, 0.5664, 0.6976, 0.5754, 0.7224, 0.57, 0.7243, 0.5614, 0.7006, 0.5614, 0.7006, 0.57, 0.7243, 0.5646, 0.7262, 0.5564, 0.7037, 0.7662, 0.2955, 0.7876, 0.2981, 0.786, 0.3042, 0.765, 0.3017, 0.765, 0.3017, 0.786, 0.3042, 0.7835, 0.31, 0.7631, 0.3075, 0.5572, 0.6716, 0.5708, 0.6949, 0.5664, 0.6976, 0.5533, 0.6752, 0.5533, 0.6752, 0.5664, 0.6976, 0.5614, 0.7006, 0.549, 0.6793, 0.549, 0.6793, 0.5614, 0.7006, 0.5564, 0.7037, 0.5446, 0.6834, 0.7423, 0.2937, 0.7662, 0.2955, 0.765, 0.3017, 0.7416, 0.2999, 0.7416, 0.2999, 0.765, 0.3017, 0.7631, 0.3075, 0.7405, 0.3058, 0.5399, 0.6518, 0.5572, 0.6716, 0.5533, 0.6752, 0.5367, 0.6562, 0.5367, 0.6562, 0.5533, 0.6752, 0.549, 0.6793, 0.5331, 0.6612, 0.5331, 0.6612, 0.549, 0.6793, 0.5446, 0.6834, 0.5295, 0.6662, 0.717, 0.2927, 0.7423, 0.2937, 0.7416, 0.2999, 0.7168, 0.299, 0.7168, 0.299, 0.7416, 0.2999, 0.7405, 0.3058, 0.7164, 0.3049, 0.5195, 0.6362, 0.5399, 0.6518, 0.5367, 0.6562, 0.5171, 0.6413, 0.5171, 0.6413, 0.5367, 0.6562, 0.5331, 0.6612, 0.5145, 0.6469, 0.5145, 0.6469, 0.5331, 0.6612, 0.5295, 0.6662, 0.5118, 0.6527, 0.6913, 0.2927, 0.717, 0.2927, 0.7168, 0.299, 0.6915, 0.299, 0.6915, 0.299, 0.7168, 0.299, 0.7164, 0.3049, 0.6919, 0.3049, 0.4968, 0.6255, 0.5195, 0.6362, 0.5171, 0.6413, 0.4954, 0.631, 0.4954, 0.631, 0.5171, 0.6413, 0.5145, 0.6469, 0.4937, 0.6371, 0.4937, 0.6371, 0.5145, 0.6469, 0.5118, 0.6527, 0.4921, 0.6433, 0.666, 0.2937, 0.6913, 0.2927, 0.6915, 0.299, 0.6667, 0.2999, 0.6667, 0.2999, 0.6915, 0.299, 0.6919, 0.3049, 0.6678, 0.3058, 0.4728, 0.62, 0.4968, 0.6255, 0.4954, 0.631, 0.4723, 0.6257, 0.4723, 0.6257, 0.4954, 0.631, 0.4937, 0.6371, 0.4717, 0.6321, 0.4717, 0.6321, 0.4937, 0.6371, 0.4921, 0.6433, 0.4712, 0.6386, 0.6422, 0.2955, 0.666, 0.2937, 0.6667, 0.2999, 0.6433, 0.3017, 0.6433, 0.3017, 0.6667, 0.2999, 0.6678, 0.3058, 0.6452, 0.3075, 0.4483, 0.62, 0.4728, 0.62, 0.4723, 0.6257, 0.4488, 0.6257, 0.4488, 0.6257, 0.4723, 0.6257, 0.4717, 0.6321, 0.4493, 0.6321, 0.4493, 0.6321, 0.4717, 0.6321, 0.4712, 0.6386, 0.4499, 0.6386, 0.6207, 0.2981, 0.6422, 0.2955, 0.6433, 0.3017, 0.6223, 0.3042, 0.6223, 0.3042, 0.6433, 0.3017, 0.6452, 0.3075, 0.6248, 0.31, 0.4242, 0.6255, 0.4483, 0.62, 0.4488, 0.6257, 0.4257, 0.631, 0.4257, 0.631, 0.4488, 0.6257, 0.4493, 0.6321, 0.4273, 0.6371, 0.4273, 0.6371, 0.4493, 0.6321, 0.4499, 0.6386, 0.4289, 0.6433, 0.623, 0.6318, 0.6049, 0.6276, 0.607, 0.6216, 0.6248, 0.6257, 0.3997, 0.6322, 0.4231, 0.6212, 0.4242, 0.6255, 0.4016, 0.6362, 0.4016, 0.6362, 0.4242, 0.6255, 0.4257, 0.631, 0.4039, 0.6413, 0.4039, 0.6413, 0.4257, 0.631, 0.4273, 0.6371, 0.4066, 0.6469, 0.4066, 0.6469, 0.4273, 0.6371, 0.4289, 0.6433, 0.4093, 0.6527, 0.6443, 0.6354, 0.623, 0.6318, 0.6248, 0.6257, 0.6457, 0.6292, 0.6457, 0.6292, 0.6248, 0.6257, 0.6275, 0.62, 0.6478, 0.6235, 0.3812, 0.6518, 0.4016, 0.6362, 0.4039, 0.6413, 0.3844, 0.6562, 0.3844, 0.6562, 0.4039, 0.6413, 0.4066, 0.6469, 0.3879, 0.6612, 0.3879, 0.6612, 0.4066, 0.6469, 0.4093, 0.6527, 0.3915, 0.6662, 0.6681, 0.6383, 0.6443, 0.6354, 0.6457, 0.6292, 0.669, 0.6321, 0.669, 0.6321, 0.6457, 0.6292, 0.6478, 0.6235, 0.6704, 0.6262, 0.3638, 0.6716, 0.3812, 0.6518, 0.3844, 0.6562, 0.3677, 0.6752, 0.3677, 0.6752, 0.3844, 0.6562, 0.3879, 0.6612, 0.3721, 0.6793, 0.3721, 0.6793, 0.3879, 0.6612, 0.3915, 0.6662, 0.3764, 0.6834, 0.6933, 0.6404, 0.6681, 0.6383, 0.669, 0.6321, 0.6937, 0.6342, 0.6937, 0.6342, 0.669, 0.6321, 0.6704, 0.6262, 0.6943, 0.6282, 0.3502, 0.6949, 0.3638, 0.6716, 0.3677, 0.6752, 0.3546, 0.6976, 0.3546, 0.6976, 0.3677, 0.6752, 0.3721, 0.6793, 0.3596, 0.7006, 0.3596, 0.7006, 0.3721, 0.6793, 0.3764, 0.6834, 0.3646, 0.7037, 0.719, 0.6416, 0.6933, 0.6404, 0.6937, 0.6342, 0.719, 0.6353, 0.719, 0.6353, 0.6937, 0.6342, 0.6943, 0.6282, 0.7188, 0.6294, 0.3408, 0.7207, 0.3502, 0.6949, 0.3546, 0.6976, 0.3456, 0.7224, 0.3456, 0.7224, 0.3546, 0.6976, 0.3596, 0.7006, 0.351, 0.7243, 0.351, 0.7243, 0.3596, 0.7006, 0.3646, 0.7037, 0.3564, 0.7262, 0.7443, 0.6418, 0.719, 0.6416, 0.719, 0.6353, 0.7438, 0.6356, 0.7438, 0.6356, 0.719, 0.6353, 0.7188, 0.6294, 0.7429, 0.6296, 0.336, 0.7482, 0.3408, 0.7207, 0.3456, 0.7224, 0.341, 0.7488, 0.341, 0.7488, 0.3456, 0.7224, 0.351, 0.7243, 0.3466, 0.7494, 0.3466, 0.7494, 0.351, 0.7243, 0.3564, 0.7262, 0.3523, 0.75, 0.7682, 0.6412, 0.7443, 0.6418, 0.7438, 0.6356, 0.7673, 0.6349, 0.7673, 0.6349, 0.7438, 0.6356, 0.7429, 0.6296, 0.7656, 0.629, 0.336, 0.7762, 0.336, 0.7482, 0.341, 0.7488, 0.341, 0.7757, 0.341, 0.7757, 0.341, 0.7488, 0.3466, 0.7494, 0.3466, 0.775, 0.3466, 0.775, 0.3466, 0.7494, 0.3523, 0.75, 0.3523, 0.7744, 0.7897, 0.6395, 0.7682, 0.6412, 0.7673, 0.6349, 0.7884, 0.6333, 0.7884, 0.6333, 0.7673, 0.6349, 0.7656, 0.629, 0.7861, 0.6274, 0.3408, 0.8037, 0.336, 0.7762, 0.341, 0.7757, 0.3456, 0.802, 0.3456, 0.802, 0.341, 0.7757, 0.3466, 0.775, 0.351, 0.8002, 0.351, 0.8002, 0.3466, 0.775, 0.3523, 0.7744, 0.3564, 0.7983, 0.5266, 0.6081, 0.5448, 0.6114, 0.5429, 0.6175, 0.525, 0.6142, 0.3467, 0.8317, 0.337, 0.805, 0.3408, 0.8037, 0.3502, 0.8296, 0.3502, 0.8296, 0.3408, 0.8037, 0.3456, 0.802, 0.3546, 0.8269, 0.3546, 0.8269, 0.3456, 0.802, 0.351, 0.8002, 0.3596, 0.8238, 0.3596, 0.8238, 0.351, 0.8002, 0.3564, 0.7983, 0.3646, 0.8208, 0.5051, 0.6055, 0.5266, 0.6081, 0.525, 0.6142, 0.504, 0.6117, 0.504, 0.6117, 0.525, 0.6142, 0.5225, 0.62, 0.5021, 0.6175, 0.3638, 0.8529, 0.3502, 0.8296, 0.3546, 0.8269, 0.3677, 0.8492, 0.3677, 0.8492, 0.3546, 0.8269, 0.3596, 0.8238, 0.3721, 0.8451, 0.3721, 0.8451, 0.3596, 0.8238, 0.3646, 0.8208, 0.3764, 0.841, 0.4813, 0.6037, 0.5051, 0.6055, 0.504, 0.6117, 0.4806, 0.6099, 0.4806, 0.6099, 0.504, 0.6117, 0.5021, 0.6175, 0.4795, 0.6158, 0.3812, 0.8727, 0.3638, 0.8529, 0.3677, 0.8492, 0.3844, 0.8682, 0.3844, 0.8682, 0.3677, 0.8492, 0.3721, 0.8451, 0.3879, 0.8633, 0.3879, 0.8633, 0.3721, 0.8451, 0.3764, 0.841, 0.3915, 0.8583, 0.456, 0.6027, 0.4813, 0.6037, 0.4806, 0.6099, 0.4558, 0.609, 0.4558, 0.609, 0.4806, 0.6099, 0.4795, 0.6158, 0.4554, 0.6149, 0.4016, 0.8882, 0.3812, 0.8727, 0.3844, 0.8682, 0.4039, 0.8832, 0.4039, 0.8832, 0.3844, 0.8682, 0.3879, 0.8633, 0.4066, 0.8775, 0.4066, 0.8775, 0.3879, 0.8633, 0.3915, 0.8583, 0.4093, 0.8718, 0.4303, 0.6027, 0.456, 0.6027, 0.4558, 0.609, 0.4305, 0.609, 0.4305, 0.609, 0.4558, 0.609, 0.4554, 0.6149, 0.4309, 0.6149, 0.4242, 0.899, 0.4016, 0.8882, 0.4039, 0.8832, 0.4257, 0.8935, 0.4257, 0.8935, 0.4039, 0.8832, 0.4066, 0.8775, 0.4273, 0.8873, 0.4273, 0.8873, 0.4066, 0.8775, 0.4093, 0.8718, 0.4289, 0.8811, 0.405, 0.6037, 0.4303, 0.6027, 0.4305, 0.609, 0.4057, 0.6099, 0.4057, 0.6099, 0.4305, 0.609, 0.4309, 0.6149, 0.4068, 0.6158, 0.4483, 0.9044, 0.4242, 0.899, 0.4257, 0.8935, 0.4488, 0.8987, 0.4488, 0.8987, 0.4257, 0.8935, 0.4273, 0.8873, 0.4493, 0.8923, 0.4493, 0.8923, 0.4273, 0.8873, 0.4289, 0.8811, 0.4499, 0.8859, 0.3812, 0.6055, 0.405, 0.6037, 0.4057, 0.6099, 0.3823, 0.6117, 0.3823, 0.6117, 0.4057, 0.6099, 0.4068, 0.6158, 0.3842, 0.6175, 0.4728, 0.9044, 0.4483, 0.9044, 0.4488, 0.8987, 0.4723, 0.8987, 0.4723, 0.8987, 0.4488, 0.8987, 0.4493, 0.8923, 0.4717, 0.8923, 0.4717, 0.8923, 0.4493, 0.8923, 0.4499, 0.8859, 0.4712, 0.8859, 0.3597, 0.6081, 0.3812, 0.6055, 0.3823, 0.6117, 0.3613, 0.6142, 0.3613, 0.6142, 0.3823, 0.6117, 0.3842, 0.6175, 0.3638, 0.62, 0.4968, 0.899, 0.4728, 0.9044, 0.4723, 0.8987, 0.4954, 0.8935, 0.4954, 0.8935, 0.4723, 0.8987, 0.4717, 0.8923, 0.4937, 0.8873, 0.4937, 0.8873, 0.4717, 0.8923, 0.4712, 0.8859, 0.4921, 0.8811, 0.3831, 0.01193, 0.3649, 0.008595, 0.3668, 0.002512, 0.3847, 0.005786, 0.5213, 0.8922, 0.498, 0.9033, 0.4968, 0.899, 0.5195, 0.8882, 0.5195, 0.8882, 0.4968, 0.899, 0.4954, 0.8935, 0.5171, 0.8832, 0.5171, 0.8832, 0.4954, 0.8935, 0.4937, 0.8873, 0.5145, 0.8775, 0.5145, 0.8775, 0.4937, 0.8873, 0.4921, 0.8811, 0.5118, 0.8718, 0.4046, 0.01455, 0.3831, 0.01193, 0.3847, 0.005786, 0.4057, 0.008359, 0.4057, 0.008359, 0.3847, 0.005786, 0.3872, 0.0, 0.4076, 0.002494, 0.5399, 0.8727, 0.5195, 0.8882, 0.5171, 0.8832, 0.5367, 0.8682, 0.5367, 0.8682, 0.5171, 0.8832, 0.5145, 0.8775, 0.5331, 0.8633, 0.5331, 0.8633, 0.5145, 0.8775, 0.5118, 0.8718, 0.5295, 0.8583, 0.4284, 0.01636, 0.4046, 0.01455, 0.4057, 0.008359, 0.4291, 0.01013, 0.4291, 0.01013, 0.4057, 0.008359, 0.4076, 0.002494, 0.4302, 0.004211, 0.5572, 0.8529, 0.5399, 0.8727, 0.5367, 0.8682, 0.5533, 0.8492, 0.5533, 0.8492, 0.5367, 0.8682, 0.5331, 0.8633, 0.549, 0.8451, 0.549, 0.8451, 0.5331, 0.8633, 0.5295, 0.8583, 0.5446, 0.841, 0.4537, 0.01728, 0.4284, 0.01636, 0.4291, 0.01013, 0.4539, 0.01103, 0.4539, 0.01103, 0.4291, 0.01013, 0.4302, 0.004211, 0.4543, 0.005087, 0.5708, 0.8296, 0.5572, 0.8529, 0.5533, 0.8492, 0.5664, 0.8269, 0.5664, 0.8269, 0.5533, 0.8492, 0.549, 0.8451, 0.5614, 0.8238, 0.5614, 0.8238, 0.549, 0.8451, 0.5446, 0.841, 0.5564, 0.8208, 0.4794, 0.01728, 0.4537, 0.01728, 0.4539, 0.01103, 0.4792, 0.01103, 0.4792, 0.01103, 0.4539, 0.01103, 0.4543, 0.005087, 0.4788, 0.005087, 0.5802, 0.8037, 0.5708, 0.8296, 0.5664, 0.8269, 0.5754, 0.802, 0.5754, 0.802, 0.5664, 0.8269, 0.5614, 0.8238, 0.57, 0.8002, 0.57, 0.8002, 0.5614, 0.8238, 0.5564, 0.8208, 0.5646, 0.7983, 0.5688, 0.7744, 0.5646, 0.7983, 0.5564, 0.8208, 0.5446, 0.841, 0.5295, 0.8583, 0.5118, 0.8718, 0.4921, 0.8811, 0.4712, 0.8859, 0.4499, 0.8859, 0.4289, 0.8811, 0.4093, 0.8718, 0.3915, 0.8583, 0.3764, 0.841, 0.3646, 0.8208, 0.3564, 0.7983, 0.3523, 0.7744, 0.3523, 0.75, 0.3564, 0.7262, 0.3646, 0.7037, 0.3764, 0.6834, 0.3915, 0.6662, 0.4093, 0.6527, 0.4289, 0.6433, 0.4499, 0.6386, 0.4712, 0.6386, 0.4921, 0.6433, 0.5118, 0.6527, 0.5295, 0.6662, 0.5446, 0.6834, 0.5564, 0.7037, 0.5646, 0.7262, 0.5688, 0.75, 0.5156, 0.2143, 0.4831, 0.2155, 0.4829, 0.179, 0.515, 0.1778, 0.515, 0.1778, 0.4829, 0.179, 0.4823, 0.1367, 0.5133, 0.1356, 0.5133, 0.1356, 0.4823, 0.1367, 0.4816, 0.1002, 0.5111, 0.09909, 0.5461, 0.212, 0.5156, 0.2143, 0.515, 0.1778, 0.5452, 0.1755, 0.5452, 0.1755, 0.515, 0.1778, 0.5133, 0.1356, 0.5425, 0.1334, 0.5425, 0.1334, 0.5133, 0.1356, 0.5111, 0.09909, 0.5389, 0.09698, 0.5737, 0.2086, 0.5461, 0.212, 0.5452, 0.1755, 0.5723, 0.1722, 0.5723, 0.1722, 0.5452, 0.1755, 0.5425, 0.1334, 0.5688, 0.1302, 0.5688, 0.1302, 0.5425, 0.1334, 0.5389, 0.09698, 0.5639, 0.09392, 0.5971, 0.2043, 0.5737, 0.2086, 0.5723, 0.1722, 0.5955, 0.1679, 0.5955, 0.1679, 0.5723, 0.1722, 0.5688, 0.1302, 0.5911, 0.1261, 0.5911, 0.1261, 0.5688, 0.1302, 0.5639, 0.09392, 0.5852, 0.09002, 0.7837, 0.09803, 0.8113, 0.1014, 0.81, 0.1378, 0.7828, 0.1345, 0.7828, 0.1345, 0.81, 0.1378, 0.8064, 0.1798, 0.7801, 0.1766, 0.7801, 0.1766, 0.8064, 0.1798, 0.8015, 0.2161, 0.7765, 0.213, 0.7532, 0.09571, 0.7837, 0.09803, 0.7828, 0.1345, 0.7526, 0.1322, 0.7526, 0.1322, 0.7828, 0.1345, 0.7801, 0.1766, 0.7509, 0.1744, 0.7509, 0.1744, 0.7801, 0.1766, 0.7765, 0.213, 0.7487, 0.2109, 0.7207, 0.09453, 0.7532, 0.09571, 0.7526, 0.1322, 0.7205, 0.1311, 0.7205, 0.1311, 0.7526, 0.1322, 0.7509, 0.1744, 0.72, 0.1733, 0.72, 0.1733, 0.7509, 0.1744, 0.7487, 0.2109, 0.7192, 0.2099, 0.6876, 0.09453, 0.7207, 0.09453, 0.7205, 0.1311, 0.6878, 0.1311, 0.6878, 0.1311, 0.7205, 0.1311, 0.72, 0.1733, 0.6884, 0.1733, 0.6884, 0.1733, 0.72, 0.1733, 0.7192, 0.2099, 0.6891, 0.2099, 0.6552, 0.09571, 0.6876, 0.09453, 0.6878, 0.1311, 0.6557, 0.1322, 0.6557, 0.1322, 0.6878, 0.1311, 0.6884, 0.1733, 0.6574, 0.1744, 0.6574, 0.1744, 0.6884, 0.1733, 0.6891, 0.2099, 0.6596, 0.2109, 0.6246, 0.09803, 0.6552, 0.09571, 0.6557, 0.1322, 0.6255, 0.1345, 0.6255, 0.1345, 0.6557, 0.1322, 0.6574, 0.1744, 0.6282, 0.1766, 0.6282, 0.1766, 0.6574, 0.1744, 0.6596, 0.2109, 0.6318, 0.213, 0.5971, 0.1014, 0.6246, 0.09803, 0.6255, 0.1345, 0.5984, 0.1378, 0.5984, 0.1378, 0.6255, 0.1345, 0.6282, 0.1766, 0.6019, 0.1798, 0.6019, 0.1798, 0.6282, 0.1766, 0.6318, 0.213, 0.6068, 0.2161, 0.267, 0.4811, 0.2906, 0.4782, 0.2902, 0.5147, 0.2669, 0.5175, 0.2669, 0.5175, 0.2902, 0.5147, 0.2918, 0.5569, 0.2693, 0.5596, 0.2693, 0.5596, 0.2918, 0.5569, 0.295, 0.5934, 0.2735, 0.596, 0.6197, 0.8318, 0.5923, 0.8272, 0.5949, 0.7908, 0.622, 0.7954, 0.622, 0.7954, 0.5949, 0.7908, 0.6, 0.749, 0.6261, 0.7535, 0.6261, 0.7535, 0.6, 0.749, 0.6061, 0.713, 0.631, 0.7173, 0.6502, 0.8356, 0.6197, 0.8318, 0.622, 0.7954, 0.6521, 0.7991, 0.6521, 0.7991, 0.622, 0.7954, 0.6261, 0.7535, 0.6552, 0.7571, 0.6552, 0.7571, 0.6261, 0.7535, 0.631, 0.7173, 0.6587, 0.7207, 0.6825, 0.8383, 0.6502, 0.8356, 0.6521, 0.7991, 0.6841, 0.8018, 0.6841, 0.8018, 0.6521, 0.7991, 0.6552, 0.7571, 0.6861, 0.7596, 0.6861, 0.7596, 0.6552, 0.7571, 0.6587, 0.7207, 0.6882, 0.7231, 0.7156, 0.8398, 0.6825, 0.8383, 0.6841, 0.8018, 0.7167, 0.8033, 0.7167, 0.8033, 0.6841, 0.8018, 0.6861, 0.7596, 0.7177, 0.7611, 0.7177, 0.7611, 0.6861, 0.7596, 0.6882, 0.7231, 0.7182, 0.7245, 0.7481, 0.8401, 0.7156, 0.8398, 0.7167, 0.8033, 0.7488, 0.8036, 0.7488, 0.8036, 0.7167, 0.8033, 0.7177, 0.7611, 0.7487, 0.7614, 0.7487, 0.7614, 0.7177, 0.7611, 0.7182, 0.7245, 0.7478, 0.7248, 0.7787, 0.8392, 0.7481, 0.8401, 0.7488, 0.8036, 0.7791, 0.8027, 0.7791, 0.8027, 0.7488, 0.8036, 0.7487, 0.7614, 0.7779, 0.7606, 0.7779, 0.7606, 0.7487, 0.7614, 0.7478, 0.7248, 0.7756, 0.724, 0.8063, 0.8372, 0.7787, 0.8392, 0.7791, 0.8027, 0.8063, 0.8007, 0.8063, 0.8007, 0.7791, 0.8027, 0.7779, 0.7606, 0.8043, 0.7586, 0.8043, 0.7586, 0.7779, 0.7606, 0.7756, 0.724, 0.8007, 0.7221, 0.5502, 0.4114, 0.5737, 0.4157, 0.5721, 0.4521, 0.5489, 0.4479, 0.5489, 0.4479, 0.5721, 0.4521, 0.5677, 0.4939, 0.5454, 0.4898, 0.5454, 0.4898, 0.5677, 0.4939, 0.5618, 0.53, 0.5405, 0.5261, 0.5227, 0.408, 0.5502, 0.4114, 0.5489, 0.4479, 0.5218, 0.4445, 0.5218, 0.4445, 0.5489, 0.4479, 0.5454, 0.4898, 0.5191, 0.4866, 0.5191, 0.4866, 0.5454, 0.4898, 0.5405, 0.5261, 0.5155, 0.523, 0.4922, 0.4057, 0.5227, 0.408, 0.5218, 0.4445, 0.4916, 0.4422, 0.4916, 0.4422, 0.5218, 0.4445, 0.5191, 0.4866, 0.4899, 0.4844, 0.4899, 0.4844, 0.5191, 0.4866, 0.5155, 0.523, 0.4877, 0.5209, 0.4597, 0.4045, 0.4922, 0.4057, 0.4916, 0.4422, 0.4595, 0.4411, 0.4595, 0.4411, 0.4916, 0.4422, 0.4899, 0.4844, 0.4589, 0.4833, 0.4589, 0.4833, 0.4899, 0.4844, 0.4877, 0.5209, 0.4582, 0.5199, 0.4266, 0.4045, 0.4597, 0.4045, 0.4595, 0.4411, 0.4268, 0.4411, 0.4268, 0.4411, 0.4595, 0.4411, 0.4589, 0.4833, 0.4273, 0.4833, 0.4273, 0.4833, 0.4589, 0.4833, 0.4582, 0.5199, 0.4281, 0.5199, 0.3941, 0.4057, 0.4266, 0.4045, 0.4268, 0.4411, 0.3947, 0.4422, 0.3947, 0.4422, 0.4268, 0.4411, 0.4273, 0.4833, 0.3964, 0.4844, 0.3964, 0.4844, 0.4273, 0.4833, 0.4281, 0.5199, 0.3986, 0.5209, 0.3636, 0.408, 0.3941, 0.4057, 0.3947, 0.4422, 0.3645, 0.4445, 0.3645, 0.4445, 0.3947, 0.4422, 0.3964, 0.4844, 0.3672, 0.4866, 0.3672, 0.4866, 0.3964, 0.4844, 0.3986, 0.5209, 0.3708, 0.523, 0.336, 0.4114, 0.3636, 0.408, 0.3645, 0.4445, 0.3373, 0.4479, 0.3373, 0.4479, 0.3645, 0.4445, 0.3672, 0.4866, 0.3409, 0.4898, 0.3409, 0.4898, 0.3672, 0.4866, 0.3708, 0.523, 0.3458, 0.5261, 0.3594, 0.2086, 0.336, 0.2043, 0.3376, 0.1679, 0.3607, 0.1722, 0.3607, 0.1722, 0.3376, 0.1679, 0.342, 0.1261, 0.3643, 0.1302, 0.3643, 0.1302, 0.342, 0.1261, 0.3479, 0.09002, 0.3692, 0.09392, 0.387, 0.212, 0.3594, 0.2086, 0.3607, 0.1722, 0.3879, 0.1755, 0.3879, 0.1755, 0.3607, 0.1722, 0.3643, 0.1302, 0.3906, 0.1334, 0.3906, 0.1334, 0.3643, 0.1302, 0.3692, 0.09392, 0.3942, 0.09698, 0.4175, 0.2143, 0.387, 0.212, 0.3879, 0.1755, 0.4181, 0.1778, 0.4181, 0.1778, 0.3879, 0.1755, 0.3906, 0.1334, 0.4198, 0.1356, 0.4198, 0.1356, 0.3906, 0.1334, 0.3942, 0.09698, 0.422, 0.09909, 0.45, 0.2155, 0.4175, 0.2143, 0.4181, 0.1778, 0.4502, 0.179, 0.4502, 0.179, 0.4181, 0.1778, 0.4198, 0.1356, 0.4507, 0.1367, 0.4507, 0.1367, 0.4198, 0.1356, 0.422, 0.09909, 0.4515, 0.1002, 0.4831, 0.2155, 0.45, 0.2155, 0.4502, 0.179, 0.4829, 0.179, 0.4829, 0.179, 0.4502, 0.179, 0.4507, 0.1367, 0.4823, 0.1367, 0.4823, 0.1367, 0.4507, 0.1367, 0.4515, 0.1002, 0.4816, 0.1002, 0.5111, 0.09909, 0.4816, 0.1002, 0.4794, 0.01728, 0.5047, 0.01636])
me_cylinder.use_remesh_preserve_volume = False
me_cylinder.use_remesh_preserve_attributes = False
me_cylinder.use_mirror_vertex_groups = False
me_cylinder.update()

# ---- objects
ob_cylinder = bpy.data.objects.new('Cylinder', me_cylinder)
ob_lamp = bpy.data.objects.new('Lamp', light_lamp)
ob_camera = bpy.data.objects.new('Camera', cam_camera)

# ---- transforms, parenting, visibility, modifiers, constraints
ob_cylinder.location = (0.0, 0.0, 0.8678)
ob_cylinder.scale = (1.0, 1.0, 0.2426)
ob_cylinder.lineart.crease_threshold = 0.0
ob_lamp.location = (4.076, 1.005, 5.904)
ob_lamp.rotation_euler = (0.6503, 0.05522, 1.866)
ob_lamp.lock_rotations_4d = False
ob_lamp.empty_display_type = 'ARROWS'
ob_lamp.color = (0.0, 0.0, 0.0, 0.0)
ob_lamp.lineart.crease_threshold = 0.0
ob_camera.location = (7.481, -6.508, 5.344)
ob_camera.rotation_euler = (1.109, 0.0, 0.8149)
ob_camera.lock_rotations_4d = False
ob_camera.empty_display_type = 'ARROWS'
ob_camera.color = (0.0, 0.0, 0.0, 0.0)
ob_camera.display_type = 'WIRE'
ob_camera.lineart.crease_threshold = 0.0

# ---- collection membership
col_collection_1.objects.link(ob_cylinder)
col_collection_1.objects.link(ob_lamp)
col_collection_1.objects.link(ob_camera)

# ---- scene / render settings (as saved in the file)
scene.camera = ob_camera
scene.frame_start = 1; scene.frame_end = 250; scene.frame_set(1)
scene.render.engine = 'BLENDER_EEVEE_NEXT'
scene.render.resolution_percentage = 50
scene.render.dither_intensity = 0.0
scene.cycles.use_denoising = False
scene.cycles.samples = 128
scene.cycles.sampling_pattern = 'TABULATED_SOBOL'
scene.cycles.use_adaptive_sampling = False
scene.cycles.use_light_tree = False
scene.cycles.blur_glossy = 0.0
scene.cycles.sample_clamp_indirect = 0.0
scene.view_settings.view_transform = 'Standard'
bpy.context.view_layer.update()
